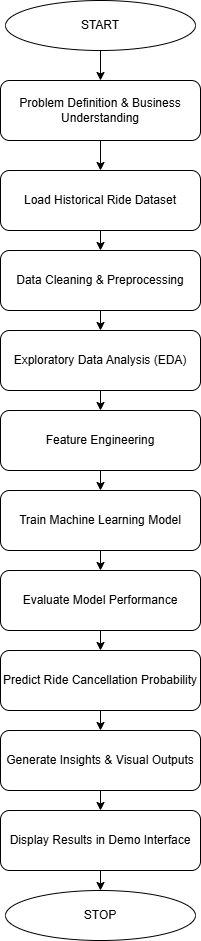

The diagram above was exported from draw.io. Its source (the exported page's mxGraphModel, read from the mxfile embedded in the PNG):
<mxGraphModel dx="1034" dy="1733" grid="1" gridSize="10" guides="1" tooltips="1" connect="1" arrows="1" fold="1" page="1" pageScale="1" pageWidth="827" pageHeight="1169" math="0" shadow="0">
  <root>
    <mxCell id="0" />
    <mxCell id="1" parent="0" />
    <mxCell id="ow31UTMFez9qw0ew2xIk-5" edge="1" parent="1" source="ow31UTMFez9qw0ew2xIk-1" style="edgeStyle=orthogonalEdgeStyle;rounded=0;orthogonalLoop=1;jettySize=auto;html=1;exitX=0.5;exitY=1;exitDx=0;exitDy=0;entryX=0.5;entryY=0;entryDx=0;entryDy=0;" target="ow31UTMFez9qw0ew2xIk-2">
      <mxGeometry relative="1" as="geometry" />
    </mxCell>
    <mxCell id="ow31UTMFez9qw0ew2xIk-1" parent="1" style="ellipse;whiteSpace=wrap;html=1;" value="START" vertex="1">
      <mxGeometry height="50" width="190" x="310" y="-530" as="geometry" />
    </mxCell>
    <mxCell id="ow31UTMFez9qw0ew2xIk-17" edge="1" parent="1" source="ow31UTMFez9qw0ew2xIk-2" style="edgeStyle=orthogonalEdgeStyle;rounded=0;orthogonalLoop=1;jettySize=auto;html=1;exitX=0.5;exitY=1;exitDx=0;exitDy=0;entryX=0.5;entryY=0;entryDx=0;entryDy=0;" target="ow31UTMFez9qw0ew2xIk-7">
      <mxGeometry relative="1" as="geometry" />
    </mxCell>
    <mxCell id="ow31UTMFez9qw0ew2xIk-2" parent="1" style="rounded=1;whiteSpace=wrap;html=1;" value="Problem Definition &amp;amp; Business Understanding" vertex="1">
      <mxGeometry height="60" width="200" x="305" y="-450" as="geometry" />
    </mxCell>
    <mxCell id="ow31UTMFez9qw0ew2xIk-18" edge="1" parent="1" source="ow31UTMFez9qw0ew2xIk-7" style="edgeStyle=orthogonalEdgeStyle;rounded=0;orthogonalLoop=1;jettySize=auto;html=1;exitX=0.5;exitY=1;exitDx=0;exitDy=0;entryX=0.5;entryY=0;entryDx=0;entryDy=0;" target="ow31UTMFez9qw0ew2xIk-8">
      <mxGeometry relative="1" as="geometry" />
    </mxCell>
    <mxCell id="ow31UTMFez9qw0ew2xIk-7" parent="1" style="rounded=1;whiteSpace=wrap;html=1;" value="Load Historical Ride Dataset" vertex="1">
      <mxGeometry height="60" width="200" x="305" y="-360" as="geometry" />
    </mxCell>
    <mxCell id="ow31UTMFez9qw0ew2xIk-19" edge="1" parent="1" source="ow31UTMFez9qw0ew2xIk-8" style="edgeStyle=orthogonalEdgeStyle;rounded=0;orthogonalLoop=1;jettySize=auto;html=1;exitX=0.5;exitY=1;exitDx=0;exitDy=0;entryX=0.5;entryY=0;entryDx=0;entryDy=0;" target="ow31UTMFez9qw0ew2xIk-9">
      <mxGeometry relative="1" as="geometry" />
    </mxCell>
    <mxCell id="ow31UTMFez9qw0ew2xIk-8" parent="1" style="rounded=1;whiteSpace=wrap;html=1;" value="Data Cleaning &amp;amp; Preprocessing" vertex="1">
      <mxGeometry height="60" width="200" x="305" y="-280" as="geometry" />
    </mxCell>
    <mxCell id="ow31UTMFez9qw0ew2xIk-20" edge="1" parent="1" source="ow31UTMFez9qw0ew2xIk-9" style="edgeStyle=orthogonalEdgeStyle;rounded=0;orthogonalLoop=1;jettySize=auto;html=1;exitX=0.5;exitY=1;exitDx=0;exitDy=0;entryX=0.5;entryY=0;entryDx=0;entryDy=0;" target="ow31UTMFez9qw0ew2xIk-10">
      <mxGeometry relative="1" as="geometry" />
    </mxCell>
    <mxCell id="ow31UTMFez9qw0ew2xIk-9" parent="1" style="rounded=1;whiteSpace=wrap;html=1;" value="Exploratory Data Analysis (EDA)" vertex="1">
      <mxGeometry height="60" width="200" x="305" y="-200" as="geometry" />
    </mxCell>
    <mxCell id="ow31UTMFez9qw0ew2xIk-21" edge="1" parent="1" source="ow31UTMFez9qw0ew2xIk-10" style="edgeStyle=orthogonalEdgeStyle;rounded=0;orthogonalLoop=1;jettySize=auto;html=1;exitX=0.5;exitY=1;exitDx=0;exitDy=0;entryX=0.5;entryY=0;entryDx=0;entryDy=0;" target="ow31UTMFez9qw0ew2xIk-11">
      <mxGeometry relative="1" as="geometry" />
    </mxCell>
    <mxCell id="ow31UTMFez9qw0ew2xIk-10" parent="1" style="rounded=1;whiteSpace=wrap;html=1;" value="Feature Engineering" vertex="1">
      <mxGeometry height="60" width="200" x="305" y="-120" as="geometry" />
    </mxCell>
    <mxCell id="ow31UTMFez9qw0ew2xIk-22" edge="1" parent="1" source="ow31UTMFez9qw0ew2xIk-11" style="edgeStyle=orthogonalEdgeStyle;rounded=0;orthogonalLoop=1;jettySize=auto;html=1;exitX=0.5;exitY=1;exitDx=0;exitDy=0;entryX=0.5;entryY=0;entryDx=0;entryDy=0;" target="ow31UTMFez9qw0ew2xIk-12">
      <mxGeometry relative="1" as="geometry" />
    </mxCell>
    <mxCell id="ow31UTMFez9qw0ew2xIk-11" parent="1" style="rounded=1;whiteSpace=wrap;html=1;" value="Train Machine Learning Model" vertex="1">
      <mxGeometry height="60" width="200" x="305" y="-40" as="geometry" />
    </mxCell>
    <mxCell id="ow31UTMFez9qw0ew2xIk-23" edge="1" parent="1" source="ow31UTMFez9qw0ew2xIk-12" style="edgeStyle=orthogonalEdgeStyle;rounded=0;orthogonalLoop=1;jettySize=auto;html=1;exitX=0.5;exitY=1;exitDx=0;exitDy=0;entryX=0.5;entryY=0;entryDx=0;entryDy=0;" target="ow31UTMFez9qw0ew2xIk-13">
      <mxGeometry relative="1" as="geometry" />
    </mxCell>
    <mxCell id="ow31UTMFez9qw0ew2xIk-12" parent="1" style="rounded=1;whiteSpace=wrap;html=1;" value="Evaluate Model Performance" vertex="1">
      <mxGeometry height="60" width="200" x="305" y="40" as="geometry" />
    </mxCell>
    <mxCell id="ow31UTMFez9qw0ew2xIk-24" edge="1" parent="1" source="ow31UTMFez9qw0ew2xIk-13" style="edgeStyle=orthogonalEdgeStyle;rounded=0;orthogonalLoop=1;jettySize=auto;html=1;exitX=0.5;exitY=1;exitDx=0;exitDy=0;entryX=0.5;entryY=0;entryDx=0;entryDy=0;" target="ow31UTMFez9qw0ew2xIk-14">
      <mxGeometry relative="1" as="geometry" />
    </mxCell>
    <mxCell id="ow31UTMFez9qw0ew2xIk-13" parent="1" style="rounded=1;whiteSpace=wrap;html=1;" value="Predict Ride Cancellation Probability" vertex="1">
      <mxGeometry height="60" width="200" x="305" y="120" as="geometry" />
    </mxCell>
    <mxCell id="ow31UTMFez9qw0ew2xIk-25" edge="1" parent="1" source="ow31UTMFez9qw0ew2xIk-14" style="edgeStyle=orthogonalEdgeStyle;rounded=0;orthogonalLoop=1;jettySize=auto;html=1;exitX=0.5;exitY=1;exitDx=0;exitDy=0;entryX=0.5;entryY=0;entryDx=0;entryDy=0;" target="ow31UTMFez9qw0ew2xIk-15">
      <mxGeometry relative="1" as="geometry" />
    </mxCell>
    <mxCell id="ow31UTMFez9qw0ew2xIk-14" parent="1" style="rounded=1;whiteSpace=wrap;html=1;" value="Generate Insights &amp;amp; Visual Outputs" vertex="1">
      <mxGeometry height="60" width="200" x="305" y="200" as="geometry" />
    </mxCell>
    <mxCell id="ow31UTMFez9qw0ew2xIk-26" edge="1" parent="1" source="ow31UTMFez9qw0ew2xIk-15" style="edgeStyle=orthogonalEdgeStyle;rounded=0;orthogonalLoop=1;jettySize=auto;html=1;exitX=0.5;exitY=1;exitDx=0;exitDy=0;entryX=0.5;entryY=0;entryDx=0;entryDy=0;" target="ow31UTMFez9qw0ew2xIk-16">
      <mxGeometry relative="1" as="geometry" />
    </mxCell>
    <mxCell id="ow31UTMFez9qw0ew2xIk-15" parent="1" style="rounded=1;whiteSpace=wrap;html=1;" value="Display Results in Demo Interface" vertex="1">
      <mxGeometry height="60" width="200" x="305" y="280" as="geometry" />
    </mxCell>
    <mxCell id="ow31UTMFez9qw0ew2xIk-16" parent="1" style="ellipse;whiteSpace=wrap;html=1;" value="STOP" vertex="1">
      <mxGeometry height="50" width="190" x="310" y="360" as="geometry" />
    </mxCell>
  </root>
</mxGraphModel>